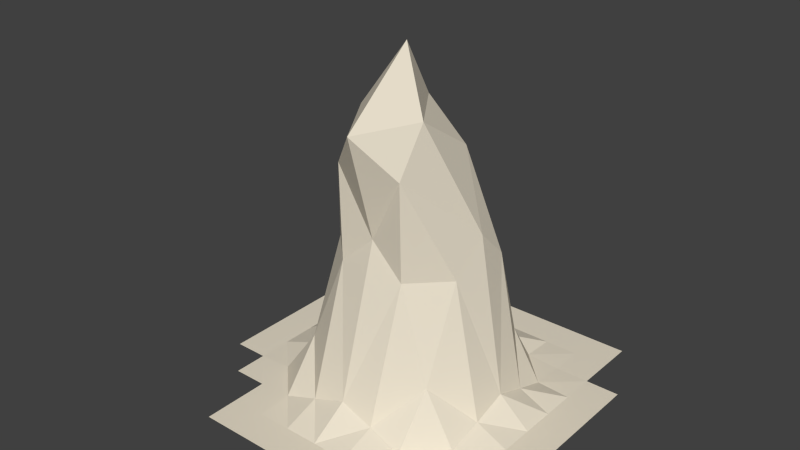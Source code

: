 # Source: Hill19.blend  (saved by Blender 2.76.0; exported with 4.5.12 LTS)
import bpy
from mathutils import Matrix  # noqa: F401  (used for matrix-valued properties, if any)

bpy.ops.wm.read_factory_settings(use_empty=True)
scene = bpy.context.scene
scene.name = 'Scene'

# ---- collections
col_collection_1 = bpy.data.collections.new('Collection 1'); scene.collection.children.link(col_collection_1)

# ---- materials (node trees are filled in below, after node groups)
mat_material_001 = bpy.data.materials.new('Material.001')
mat_material_001.alpha_threshold = 0.0
mat_material_001.roughness = 0.5

# ---- material node trees
mat_material_001.use_nodes = True; mat_material_001.node_tree.nodes.clear()
_N = mat_material_001.node_tree.nodes; _L = mat_material_001.node_tree.links
n0 = _N.new('ShaderNodeOutputMaterial'); n0.name = 'Material Output'; n0.location = (300, 300)
n1 = _N.new('ShaderNodeBsdfDiffuse'); n1.name = 'Diffuse BSDF'; n1.location = (10, 300)
n1.inputs[0].default_value = (0.8, 0.7299, 0.5953, 1.0)
_L.new(n1.outputs[0], n0.inputs[0])
n0.is_active_output = True

# ---- world
world_world = bpy.data.worlds.new('World'); scene.world = world_world
world_world.color = (0.05088, 0.05088, 0.05088)
world_world.use_sun_shadow = False
world_world.sun_shadow_jitter_overblur = 0.0
world_world.cycles.sampling_method = 'MANUAL'
world_world.cycles.sample_map_resolution = 256

# ---- meshes
me_plane = bpy.data.meshes.new('Plane')
me_plane.from_pydata([(-0.6923, -0.2308, 0.0), (-0.6923, -0.07692, 0.0), (-0.6923, 0.07692, 0.0), (-0.6923, 0.2308, 0.0), (-0.6923, 0.3846, 0.0), (-0.6923, 0.5385, 0.0), (-0.6923, 0.6923, 0.0), (-0.5385, -0.3846, 0.0), (-0.5385, -0.2308, 0.0), (-0.5385, -0.07692, 0.0), (-0.5385, 0.07692, 0.0), (-0.5385, 0.2308, 0.0), (-0.5385, 0.3846, 0.0), (-0.5385, 0.5385, 0.0), (-0.5385, 0.6923, 0.0), (-0.5385, 0.8462, 0.0), (-0.3846, -0.6923, 0.0), (-0.3846, -0.5385, 0.0), (-0.3846, -0.3846, 0.0), (-0.3843, -0.228, 0.006388), (-0.3834, -0.06438, 0.05492), (-0.3829, 0.09442, 0.1075), (-0.3834, 0.2433, 0.05492), (-0.3843, 0.3874, 0.006173), (-0.3846, 0.5385, 0.0), (-0.3846, 0.6923, 0.0), (-0.3846, 0.8462, 0.0), (-0.2308, -0.6923, 0.0), (-0.2308, -0.5385, 0.0), (-0.2305, -0.3818, 0.006388), (-0.2285, -0.2074, 0.2287), (-0.2261, -0.02971, 0.644), (-0.2251, 0.1344, 0.7844), (-0.2261, 0.278, 0.644), (-0.2285, 0.408, 0.2152), (-0.2305, 0.5413, 0.006173), (-0.2308, 0.6923, 0.0), (-0.2308, 0.8462, 0.0), (-0.07692, -0.6923, 0.0), (-0.07692, -0.5385, 0.0), (-0.07568, -0.3721, 0.05786), (-0.07225, -0.1836, 0.644), (-0.05681, -0.2109, 1.091), (-0.05332, -0.07757, 1.294), (-0.06298, 0.2085, 1.109), (-0.07225, 0.4318, 0.644), (-0.07568, 0.551, 0.05125), (-0.07692, 0.6923, 0.0), (-0.07692, 0.8462, 0.0), (0.07692, -0.8462, 0.0), (0.07692, -0.6923, 0.0), (0.07692, -0.5385, 0.0), (0.07865, -0.3671, 0.1124), (0.08273, -0.1754, 0.7841), (0.1062, -0.3344, 1.277), (0.09829, 0.01422, 1.556), (0.09631, 0.1527, 1.306), (0.08261, 0.4421, 0.7844), (0.07865, 0.556, 0.1013), (0.07692, 0.6923, 0.0), (0.07692, 0.8462, 0.0), (0.2308, -0.6923, 0.0), (0.2308, -0.5385, 0.0), (0.232, -0.3721, 0.05786), (0.2354, -0.1836, 0.644), (0.251, -0.2125, 1.091), (0.2544, -0.07757, 1.294), (0.2448, 0.2076, 1.109), (0.2354, 0.4318, 0.644), (0.232, 0.551, 0.05125), (0.2308, 0.6923, 0.0), (0.2308, 0.8462, 0.0), (0.3846, -0.6923, 0.0), (0.3846, -0.5385, 0.0), (0.3849, -0.3818, 0.006349), (0.3869, -0.2074, 0.2274), (0.3893, -0.02971, 0.644), (0.3903, 0.1344, 0.7844), (0.3893, 0.278, 0.644), (0.3869, 0.408, 0.2138), (0.3849, 0.5413, 0.006173), (0.3846, 0.6923, 0.0), (0.3846, 0.8462, 0.0), (0.5385, -0.6923, 0.0), (0.5385, -0.5385, 0.0), (0.5385, -0.3846, 0.0), (0.5387, -0.228, 0.006349), (0.5397, -0.06438, 0.05426), (0.5402, 0.09442, 0.1064), (0.5397, 0.2433, 0.05426), (0.5387, 0.3874, 0.006173), (0.5385, 0.5385, 0.0), (0.5385, 0.6923, 0.0), (0.5385, 0.8462, 0.0), (0.6923, -0.5385, 0.0), (0.6923, -0.3846, 0.0), (0.6923, -0.2308, 0.0), (0.6923, -0.07692, 0.0), (0.6923, 0.07692, 0.0), (0.6923, 0.2308, 0.0), (0.6923, 0.3846, 0.0), (0.6923, 0.5385, 0.0), (0.6923, 0.6923, 0.0), (0.6923, 0.8462, 0.0), (0.8462, -0.3846, 0.0), (0.8462, -0.2308, 0.0), (0.8462, -0.07692, 0.0), (0.8462, 0.07692, 0.0), (0.8462, 0.2308, 0.0), (0.8462, 0.3846, 0.0), (0.8462, 0.5385, 0.0)], [(49, 50)], [(95, 104, 105, 96), (96, 105, 106, 97), (97, 106, 107, 98), (98, 107, 108, 99), (99, 108, 109, 100), (100, 109, 110, 101), (84, 94, 95, 85), (85, 95, 96, 86), (86, 96, 97, 87), (87, 97, 98, 88), (88, 98, 99, 89), (89, 99, 100, 90), (90, 100, 101, 91), (91, 101, 102, 92), (92, 102, 103, 93), (72, 83, 84, 73), (73, 84, 85, 74), (74, 85, 86, 75), (75, 86, 87, 76), (76, 87, 88, 77), (77, 88, 89, 78), (78, 89, 90, 79), (79, 90, 91, 80), (80, 91, 92, 81), (81, 92, 93, 82), (61, 72, 73, 62), (62, 73, 74, 63), (63, 74, 75, 64), (64, 75, 76, 65), (65, 76, 77, 66), (66, 77, 78, 67), (67, 78, 79, 68), (68, 79, 80, 69), (69, 80, 81, 70), (70, 81, 82, 71), (50, 61, 62, 51), (51, 62, 63, 52), (52, 63, 64, 53), (53, 64, 65, 54), (54, 65, 66, 55), (55, 66, 67, 56), (56, 67, 68, 57), (57, 68, 69, 58), (58, 69, 70, 59), (59, 70, 71, 60), (38, 50, 51, 39), (39, 51, 52, 40), (40, 52, 53, 41), (41, 53, 54, 42), (42, 54, 55, 43), (43, 55, 56, 44), (44, 56, 57, 45), (45, 57, 58, 46), (46, 58, 59, 47), (47, 59, 60, 48), (27, 38, 39, 28), (28, 39, 40, 29), (29, 40, 41, 30), (30, 41, 42, 31), (31, 42, 43, 32), (32, 43, 44, 33), (33, 44, 45, 34), (34, 45, 46, 35), (35, 46, 47, 36), (36, 47, 48, 37), (16, 27, 28, 17), (17, 28, 29, 18), (18, 29, 30, 19), (19, 30, 31, 20), (20, 31, 32, 21), (21, 32, 33, 22), (22, 33, 34, 23), (23, 34, 35, 24), (24, 35, 36, 25), (25, 36, 37, 26), (7, 18, 19, 8), (8, 19, 20, 9), (9, 20, 21, 10), (10, 21, 22, 11), (11, 22, 23, 12), (12, 23, 24, 13), (13, 24, 25, 14), (14, 25, 26, 15), (0, 8, 9, 1), (1, 9, 10, 2), (2, 10, 11, 3), (3, 11, 12, 4), (4, 12, 13, 5), (5, 13, 14, 6)])
me_plane.materials.append(mat_material_001)
me_plane.use_remesh_preserve_volume = False
me_plane.use_remesh_preserve_attributes = False
me_plane.use_mirror_vertex_groups = False
me_plane.update()

# ---- objects
ob_hill_19 = bpy.data.objects.new('Hill 19', me_plane)

# ---- transforms, parenting, visibility, modifiers, constraints
ob_hill_19.location = (0.0, 0.0, 0.0)
ob_hill_19.scale = (6.834, 6.834, 6.834)
ob_hill_19.lineart.crease_threshold = 0.0
_m = ob_hill_19.modifiers.new('Triangulate', 'TRIANGULATE')

# ---- collection membership
col_collection_1.objects.link(ob_hill_19)

# ---- scene / render settings (as saved in the file)
scene.frame_start = 1; scene.frame_end = 250; scene.frame_set(1)
scene.render.engine = 'CYCLES'
scene.render.resolution_percentage = 50
scene.render.dither_intensity = 0.0
scene.cycles.use_denoising = False
scene.cycles.samples = 10
scene.cycles.sampling_pattern = 'TABULATED_SOBOL'
scene.cycles.light_sampling_threshold = 0.0
scene.cycles.use_adaptive_sampling = False
scene.cycles.use_light_tree = False
scene.cycles.blur_glossy = 0.0
scene.cycles.pixel_filter_type = 'GAUSSIAN'
scene.cycles.sample_clamp_indirect = 0.0
scene.view_settings.view_transform = 'Standard'
bpy.context.view_layer.update()

# ---- added for rendering (the .blend has no active camera and no usable light): camera, sun
cam_auto = bpy.data.cameras.new('AutoCamera')
cam_auto.lens = 50.0
cam_auto.sensor_width = 36.0
cam_auto.clip_end = 1000.0
ob_auto_camera = bpy.data.objects.new('AutoCamera', cam_auto)
scene.collection.objects.link(ob_auto_camera)
ob_auto_camera.location = (18.0186, -20.9914, 19.3127)
ob_auto_camera.rotation_euler = (1.09748, -7.21219e-08, 0.694738)
scene.camera = ob_auto_camera
light_auto_sun = bpy.data.lights.new('AutoSun', 'SUN')
light_auto_sun.energy = 3.0
light_auto_sun.angle = 0.0523599
ob_auto_sun = bpy.data.objects.new('AutoSun', light_auto_sun)
scene.collection.objects.link(ob_auto_sun)
ob_auto_sun.rotation_euler = (0.872665, 0.174533, 0.523599)
bpy.context.view_layer.update()
